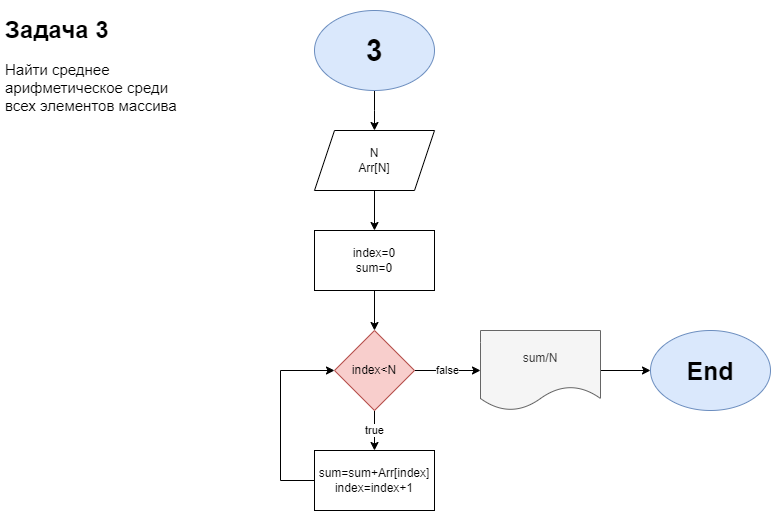

The diagram above was exported from draw.io. Its source (the exported page's mxGraphModel, read from the mxfile embedded in the PNG):
<mxGraphModel dx="875" dy="484" grid="1" gridSize="10" guides="1" tooltips="1" connect="1" arrows="1" fold="1" page="1" pageScale="1" pageWidth="827" pageHeight="1169" math="0" shadow="0">
  <root>
    <mxCell id="0" />
    <mxCell id="1" parent="0" />
    <mxCell id="9XCz5ZHw5INpTOre91Zu-1" value="&lt;h1&gt;Задача 3&lt;/h1&gt;&lt;div style=&quot;font-size: 15px;&quot;&gt;Найти среднее арифметическое среди всех элементов массива&lt;br&gt;&lt;/div&gt;" style="text;html=1;strokeColor=none;fillColor=none;spacing=5;spacingTop=-20;whiteSpace=wrap;overflow=hidden;rounded=0;" vertex="1" parent="1">
      <mxGeometry x="40" y="40" width="190" height="120" as="geometry" />
    </mxCell>
    <mxCell id="9XCz5ZHw5INpTOre91Zu-4" value="" style="edgeStyle=orthogonalEdgeStyle;rounded=0;orthogonalLoop=1;jettySize=auto;html=1;" edge="1" parent="1" source="9XCz5ZHw5INpTOre91Zu-2">
      <mxGeometry relative="1" as="geometry">
        <mxPoint x="414" y="160" as="targetPoint" />
      </mxGeometry>
    </mxCell>
    <mxCell id="9XCz5ZHw5INpTOre91Zu-2" value="3" style="ellipse;whiteSpace=wrap;html=1;fontStyle=1;fontSize=30;fillColor=#dae8fc;strokeColor=#6c8ebf;" vertex="1" parent="1">
      <mxGeometry x="354" y="40" width="120" height="80" as="geometry" />
    </mxCell>
    <mxCell id="9XCz5ZHw5INpTOre91Zu-7" value="" style="edgeStyle=orthogonalEdgeStyle;rounded=0;orthogonalLoop=1;jettySize=auto;html=1;" edge="1" parent="1" source="9XCz5ZHw5INpTOre91Zu-5" target="9XCz5ZHw5INpTOre91Zu-6">
      <mxGeometry relative="1" as="geometry" />
    </mxCell>
    <mxCell id="9XCz5ZHw5INpTOre91Zu-5" value="N&lt;br&gt;Arr[N]" style="shape=parallelogram;perimeter=parallelogramPerimeter;whiteSpace=wrap;html=1;fixedSize=1;" vertex="1" parent="1">
      <mxGeometry x="354" y="160" width="120" height="60" as="geometry" />
    </mxCell>
    <mxCell id="9XCz5ZHw5INpTOre91Zu-9" value="" style="edgeStyle=orthogonalEdgeStyle;rounded=0;orthogonalLoop=1;jettySize=auto;html=1;" edge="1" parent="1" source="9XCz5ZHw5INpTOre91Zu-6" target="9XCz5ZHw5INpTOre91Zu-8">
      <mxGeometry relative="1" as="geometry" />
    </mxCell>
    <mxCell id="9XCz5ZHw5INpTOre91Zu-6" value="index=0&lt;br&gt;sum=0" style="whiteSpace=wrap;html=1;" vertex="1" parent="1">
      <mxGeometry x="354" y="260" width="120" height="60" as="geometry" />
    </mxCell>
    <mxCell id="9XCz5ZHw5INpTOre91Zu-11" value="true" style="edgeStyle=orthogonalEdgeStyle;rounded=0;orthogonalLoop=1;jettySize=auto;html=1;" edge="1" parent="1" source="9XCz5ZHw5INpTOre91Zu-8" target="9XCz5ZHw5INpTOre91Zu-10">
      <mxGeometry relative="1" as="geometry" />
    </mxCell>
    <mxCell id="9XCz5ZHw5INpTOre91Zu-13" value="false" style="edgeStyle=orthogonalEdgeStyle;rounded=0;orthogonalLoop=1;jettySize=auto;html=1;" edge="1" parent="1" source="9XCz5ZHw5INpTOre91Zu-8" target="9XCz5ZHw5INpTOre91Zu-12">
      <mxGeometry relative="1" as="geometry" />
    </mxCell>
    <mxCell id="9XCz5ZHw5INpTOre91Zu-8" value="index&amp;lt;N" style="rhombus;whiteSpace=wrap;html=1;fillColor=#f8cecc;strokeColor=#b85450;" vertex="1" parent="1">
      <mxGeometry x="374" y="360" width="80" height="80" as="geometry" />
    </mxCell>
    <mxCell id="9XCz5ZHw5INpTOre91Zu-15" style="edgeStyle=orthogonalEdgeStyle;rounded=0;orthogonalLoop=1;jettySize=auto;html=1;exitX=0;exitY=0.5;exitDx=0;exitDy=0;entryX=0;entryY=0.5;entryDx=0;entryDy=0;" edge="1" parent="1" source="9XCz5ZHw5INpTOre91Zu-10" target="9XCz5ZHw5INpTOre91Zu-8">
      <mxGeometry relative="1" as="geometry">
        <Array as="points">
          <mxPoint x="320" y="510" />
          <mxPoint x="320" y="400" />
        </Array>
      </mxGeometry>
    </mxCell>
    <mxCell id="9XCz5ZHw5INpTOre91Zu-10" value="sum=sum+Arr[index]&lt;br&gt;index=index+1" style="rounded=0;whiteSpace=wrap;html=1;" vertex="1" parent="1">
      <mxGeometry x="354" y="480" width="120" height="60" as="geometry" />
    </mxCell>
    <mxCell id="9XCz5ZHw5INpTOre91Zu-17" value="" style="edgeStyle=orthogonalEdgeStyle;rounded=0;orthogonalLoop=1;jettySize=auto;html=1;" edge="1" parent="1" source="9XCz5ZHw5INpTOre91Zu-12" target="9XCz5ZHw5INpTOre91Zu-16">
      <mxGeometry relative="1" as="geometry" />
    </mxCell>
    <mxCell id="9XCz5ZHw5INpTOre91Zu-12" value="sum/N" style="shape=document;whiteSpace=wrap;html=1;boundedLbl=1;fillColor=#f5f5f5;fontColor=#333333;strokeColor=#666666;" vertex="1" parent="1">
      <mxGeometry x="520" y="360" width="120" height="80" as="geometry" />
    </mxCell>
    <mxCell id="9XCz5ZHw5INpTOre91Zu-16" value="End" style="ellipse;whiteSpace=wrap;html=1;fillColor=#dae8fc;strokeColor=#6c8ebf;fontStyle=1;fontSize=25;" vertex="1" parent="1">
      <mxGeometry x="690" y="360" width="120" height="80" as="geometry" />
    </mxCell>
  </root>
</mxGraphModel>